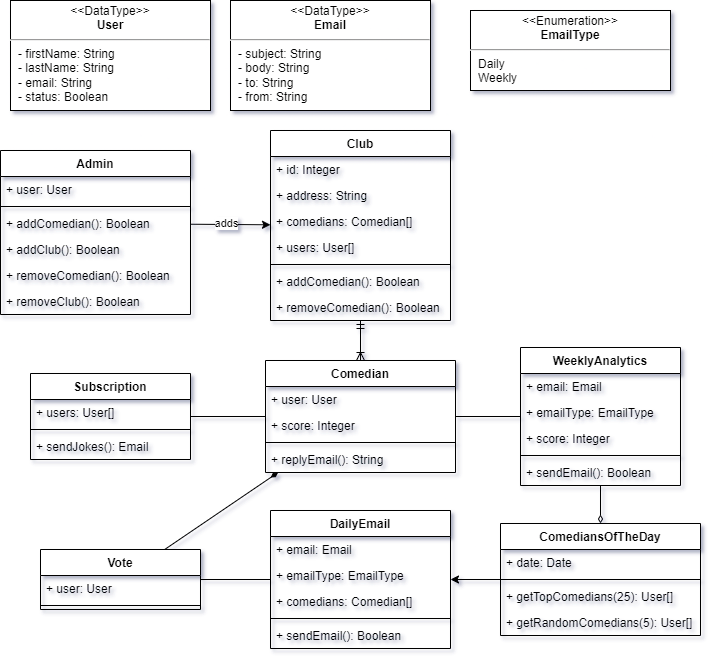

The diagram above was exported from draw.io. Its source (the exported page's mxGraphModel, read from the mxfile embedded in the PNG):
<mxGraphModel dx="724" dy="332" grid="1" gridSize="10" guides="1" tooltips="1" connect="1" arrows="1" fold="1" page="1" pageScale="1" pageWidth="850" pageHeight="1100" math="0" shadow="0">
  <root>
    <mxCell id="0" />
    <mxCell id="1" parent="0" />
    <mxCell id="cUklB-LDc5ar1vEvbbaX-62" style="rounded=1;orthogonalLoop=1;jettySize=auto;html=1;strokeColor=default;elbow=vertical;startArrow=ERoneToMany;startFill=0;endArrow=ERmandOne;endFill=0;" edge="1" parent="1" source="cUklB-LDc5ar1vEvbbaX-12" target="cUklB-LDc5ar1vEvbbaX-42">
      <mxGeometry relative="1" as="geometry" />
    </mxCell>
    <mxCell id="cUklB-LDc5ar1vEvbbaX-12" value="Comedian" style="swimlane;fontStyle=1;align=center;verticalAlign=top;childLayout=stackLayout;horizontal=1;startSize=26;horizontalStack=0;resizeParent=1;resizeParentMax=0;resizeLast=0;collapsible=1;marginBottom=0;" vertex="1" parent="1">
      <mxGeometry x="285" y="370" width="190" height="112" as="geometry">
        <mxRectangle x="40" y="150" width="70" height="30" as="alternateBounds" />
      </mxGeometry>
    </mxCell>
    <mxCell id="cUklB-LDc5ar1vEvbbaX-53" value="+ user: User" style="text;strokeColor=none;fillColor=none;align=left;verticalAlign=top;spacingLeft=4;spacingRight=4;overflow=hidden;rotatable=0;points=[[0,0.5],[1,0.5]];portConstraint=eastwest;" vertex="1" parent="cUklB-LDc5ar1vEvbbaX-12">
      <mxGeometry y="26" width="190" height="26" as="geometry" />
    </mxCell>
    <mxCell id="cUklB-LDc5ar1vEvbbaX-69" value="+ score: Integer" style="text;strokeColor=none;fillColor=none;align=left;verticalAlign=top;spacingLeft=4;spacingRight=4;overflow=hidden;rotatable=0;points=[[0,0.5],[1,0.5]];portConstraint=eastwest;" vertex="1" parent="cUklB-LDc5ar1vEvbbaX-12">
      <mxGeometry y="52" width="190" height="26" as="geometry" />
    </mxCell>
    <mxCell id="cUklB-LDc5ar1vEvbbaX-14" value="" style="line;strokeWidth=1;fillColor=none;align=left;verticalAlign=middle;spacingTop=-1;spacingLeft=3;spacingRight=3;rotatable=0;labelPosition=right;points=[];portConstraint=eastwest;strokeColor=inherit;" vertex="1" parent="cUklB-LDc5ar1vEvbbaX-12">
      <mxGeometry y="78" width="190" height="8" as="geometry" />
    </mxCell>
    <mxCell id="cUklB-LDc5ar1vEvbbaX-85" value="+ replyEmail(): String" style="text;strokeColor=none;fillColor=none;align=left;verticalAlign=top;spacingLeft=4;spacingRight=4;overflow=hidden;rotatable=0;points=[[0,0.5],[1,0.5]];portConstraint=eastwest;" vertex="1" parent="cUklB-LDc5ar1vEvbbaX-12">
      <mxGeometry y="86" width="190" height="26" as="geometry" />
    </mxCell>
    <mxCell id="cUklB-LDc5ar1vEvbbaX-84" style="edgeStyle=none;rounded=1;orthogonalLoop=1;jettySize=auto;html=1;strokeColor=default;startArrow=none;startFill=0;endArrow=none;endFill=0;elbow=vertical;" edge="1" parent="1" source="cUklB-LDc5ar1vEvbbaX-19" target="cUklB-LDc5ar1vEvbbaX-12">
      <mxGeometry relative="1" as="geometry" />
    </mxCell>
    <mxCell id="cUklB-LDc5ar1vEvbbaX-103" style="edgeStyle=none;rounded=1;orthogonalLoop=1;jettySize=auto;html=1;strokeColor=default;startArrow=none;startFill=0;endArrow=none;endFill=0;elbow=vertical;" edge="1" parent="1" source="cUklB-LDc5ar1vEvbbaX-12" target="cUklB-LDc5ar1vEvbbaX-78">
      <mxGeometry relative="1" as="geometry" />
    </mxCell>
    <mxCell id="cUklB-LDc5ar1vEvbbaX-19" value="WeeklyAnalytics" style="swimlane;fontStyle=1;align=center;verticalAlign=top;childLayout=stackLayout;horizontal=1;startSize=26;horizontalStack=0;resizeParent=1;resizeParentMax=0;resizeLast=0;collapsible=1;marginBottom=0;" vertex="1" parent="1">
      <mxGeometry x="540" y="357" width="160" height="138" as="geometry">
        <mxRectangle x="40" y="150" width="70" height="30" as="alternateBounds" />
      </mxGeometry>
    </mxCell>
    <mxCell id="cUklB-LDc5ar1vEvbbaX-20" value="+ email: Email" style="text;strokeColor=none;fillColor=none;align=left;verticalAlign=top;spacingLeft=4;spacingRight=4;overflow=hidden;rotatable=0;points=[[0,0.5],[1,0.5]];portConstraint=eastwest;" vertex="1" parent="cUklB-LDc5ar1vEvbbaX-19">
      <mxGeometry y="26" width="160" height="26" as="geometry" />
    </mxCell>
    <mxCell id="cUklB-LDc5ar1vEvbbaX-86" value="+ emailType: EmailType" style="text;strokeColor=none;fillColor=none;align=left;verticalAlign=top;spacingLeft=4;spacingRight=4;overflow=hidden;rotatable=0;points=[[0,0.5],[1,0.5]];portConstraint=eastwest;" vertex="1" parent="cUklB-LDc5ar1vEvbbaX-19">
      <mxGeometry y="52" width="160" height="26" as="geometry" />
    </mxCell>
    <mxCell id="cUklB-LDc5ar1vEvbbaX-59" value="+ score: Integer" style="text;strokeColor=none;fillColor=none;align=left;verticalAlign=top;spacingLeft=4;spacingRight=4;overflow=hidden;rotatable=0;points=[[0,0.5],[1,0.5]];portConstraint=eastwest;" vertex="1" parent="cUklB-LDc5ar1vEvbbaX-19">
      <mxGeometry y="78" width="160" height="26" as="geometry" />
    </mxCell>
    <mxCell id="cUklB-LDc5ar1vEvbbaX-21" value="" style="line;strokeWidth=1;fillColor=none;align=left;verticalAlign=middle;spacingTop=-1;spacingLeft=3;spacingRight=3;rotatable=0;labelPosition=right;points=[];portConstraint=eastwest;strokeColor=inherit;" vertex="1" parent="cUklB-LDc5ar1vEvbbaX-19">
      <mxGeometry y="104" width="160" height="8" as="geometry" />
    </mxCell>
    <mxCell id="cUklB-LDc5ar1vEvbbaX-97" value="+ sendEmail(): Boolean" style="text;strokeColor=none;fillColor=none;align=left;verticalAlign=top;spacingLeft=4;spacingRight=4;overflow=hidden;rotatable=0;points=[[0,0.5],[1,0.5]];portConstraint=eastwest;" vertex="1" parent="cUklB-LDc5ar1vEvbbaX-19">
      <mxGeometry y="112" width="160" height="26" as="geometry" />
    </mxCell>
    <mxCell id="cUklB-LDc5ar1vEvbbaX-28" value="Admin" style="swimlane;fontStyle=1;align=center;verticalAlign=top;childLayout=stackLayout;horizontal=1;startSize=26;horizontalStack=0;resizeParent=1;resizeParentMax=0;resizeLast=0;collapsible=1;marginBottom=0;" vertex="1" parent="1">
      <mxGeometry x="20" y="160" width="190" height="164" as="geometry">
        <mxRectangle x="40" y="150" width="70" height="30" as="alternateBounds" />
      </mxGeometry>
    </mxCell>
    <mxCell id="cUklB-LDc5ar1vEvbbaX-29" value="+ user: User" style="text;strokeColor=none;fillColor=none;align=left;verticalAlign=top;spacingLeft=4;spacingRight=4;overflow=hidden;rotatable=0;points=[[0,0.5],[1,0.5]];portConstraint=eastwest;" vertex="1" parent="cUklB-LDc5ar1vEvbbaX-28">
      <mxGeometry y="26" width="190" height="26" as="geometry" />
    </mxCell>
    <mxCell id="cUklB-LDc5ar1vEvbbaX-32" value="" style="line;strokeWidth=1;fillColor=none;align=left;verticalAlign=middle;spacingTop=-1;spacingLeft=3;spacingRight=3;rotatable=0;labelPosition=right;points=[];portConstraint=eastwest;strokeColor=inherit;" vertex="1" parent="cUklB-LDc5ar1vEvbbaX-28">
      <mxGeometry y="52" width="190" height="8" as="geometry" />
    </mxCell>
    <mxCell id="cUklB-LDc5ar1vEvbbaX-39" value="+ addComedian(): Boolean" style="text;strokeColor=none;fillColor=none;align=left;verticalAlign=top;spacingLeft=4;spacingRight=4;overflow=hidden;rotatable=0;points=[[0,0.5],[1,0.5]];portConstraint=eastwest;" vertex="1" parent="cUklB-LDc5ar1vEvbbaX-28">
      <mxGeometry y="60" width="190" height="26" as="geometry" />
    </mxCell>
    <mxCell id="cUklB-LDc5ar1vEvbbaX-36" value="+ addClub(): Boolean" style="text;strokeColor=none;fillColor=none;align=left;verticalAlign=top;spacingLeft=4;spacingRight=4;overflow=hidden;rotatable=0;points=[[0,0.5],[1,0.5]];portConstraint=eastwest;" vertex="1" parent="cUklB-LDc5ar1vEvbbaX-28">
      <mxGeometry y="86" width="190" height="26" as="geometry" />
    </mxCell>
    <mxCell id="cUklB-LDc5ar1vEvbbaX-40" value="+ removeComedian(): Boolean" style="text;strokeColor=none;fillColor=none;align=left;verticalAlign=top;spacingLeft=4;spacingRight=4;overflow=hidden;rotatable=0;points=[[0,0.5],[1,0.5]];portConstraint=eastwest;" vertex="1" parent="cUklB-LDc5ar1vEvbbaX-28">
      <mxGeometry y="112" width="190" height="26" as="geometry" />
    </mxCell>
    <mxCell id="cUklB-LDc5ar1vEvbbaX-41" value="+ removeClub(): Boolean" style="text;strokeColor=none;fillColor=none;align=left;verticalAlign=top;spacingLeft=4;spacingRight=4;overflow=hidden;rotatable=0;points=[[0,0.5],[1,0.5]];portConstraint=eastwest;" vertex="1" parent="cUklB-LDc5ar1vEvbbaX-28">
      <mxGeometry y="138" width="190" height="26" as="geometry" />
    </mxCell>
    <mxCell id="cUklB-LDc5ar1vEvbbaX-37" value="&lt;p style=&quot;margin:0px;margin-top:4px;text-align:center;&quot;&gt;&amp;lt;&amp;lt;DataType&amp;gt;&amp;gt;&lt;br&gt;&lt;b&gt;User&lt;/b&gt;&lt;/p&gt;&lt;hr&gt;&lt;p style=&quot;margin:0px;margin-left:8px;text-align:left;&quot;&gt;- firstName: String&lt;/p&gt;&lt;p style=&quot;margin:0px;margin-left:8px;text-align:left;&quot;&gt;- lastName: String&lt;/p&gt;&lt;p style=&quot;margin:0px;margin-left:8px;text-align:left;&quot;&gt;- email: String&lt;/p&gt;&lt;p style=&quot;margin:0px;margin-left:8px;text-align:left;&quot;&gt;- status: Boolean&lt;/p&gt;" style="shape=rect;html=1;overflow=fill;whiteSpace=wrap;" vertex="1" parent="1">
      <mxGeometry x="30" y="10" width="200" height="110" as="geometry" />
    </mxCell>
    <mxCell id="cUklB-LDc5ar1vEvbbaX-42" value="Club" style="swimlane;fontStyle=1;align=center;verticalAlign=top;childLayout=stackLayout;horizontal=1;startSize=26;horizontalStack=0;resizeParent=1;resizeParentMax=0;resizeLast=0;collapsible=1;marginBottom=0;" vertex="1" parent="1">
      <mxGeometry x="290" y="140" width="180" height="190" as="geometry">
        <mxRectangle x="40" y="150" width="70" height="30" as="alternateBounds" />
      </mxGeometry>
    </mxCell>
    <mxCell id="cUklB-LDc5ar1vEvbbaX-43" value="+ id: Integer" style="text;strokeColor=none;fillColor=none;align=left;verticalAlign=top;spacingLeft=4;spacingRight=4;overflow=hidden;rotatable=0;points=[[0,0.5],[1,0.5]];portConstraint=eastwest;" vertex="1" parent="cUklB-LDc5ar1vEvbbaX-42">
      <mxGeometry y="26" width="180" height="26" as="geometry" />
    </mxCell>
    <mxCell id="cUklB-LDc5ar1vEvbbaX-49" value="+ address: String" style="text;strokeColor=none;fillColor=none;align=left;verticalAlign=top;spacingLeft=4;spacingRight=4;overflow=hidden;rotatable=0;points=[[0,0.5],[1,0.5]];portConstraint=eastwest;" vertex="1" parent="cUklB-LDc5ar1vEvbbaX-42">
      <mxGeometry y="52" width="180" height="26" as="geometry" />
    </mxCell>
    <mxCell id="cUklB-LDc5ar1vEvbbaX-50" value="+ comedians: Comedian[]" style="text;strokeColor=none;fillColor=none;align=left;verticalAlign=top;spacingLeft=4;spacingRight=4;overflow=hidden;rotatable=0;points=[[0,0.5],[1,0.5]];portConstraint=eastwest;" vertex="1" parent="cUklB-LDc5ar1vEvbbaX-42">
      <mxGeometry y="78" width="180" height="26" as="geometry" />
    </mxCell>
    <mxCell id="cUklB-LDc5ar1vEvbbaX-54" value="+ users: User[]" style="text;strokeColor=none;fillColor=none;align=left;verticalAlign=top;spacingLeft=4;spacingRight=4;overflow=hidden;rotatable=0;points=[[0,0.5],[1,0.5]];portConstraint=eastwest;" vertex="1" parent="cUklB-LDc5ar1vEvbbaX-42">
      <mxGeometry y="104" width="180" height="26" as="geometry" />
    </mxCell>
    <mxCell id="cUklB-LDc5ar1vEvbbaX-44" value="" style="line;strokeWidth=1;fillColor=none;align=left;verticalAlign=middle;spacingTop=-1;spacingLeft=3;spacingRight=3;rotatable=0;labelPosition=right;points=[];portConstraint=eastwest;strokeColor=inherit;" vertex="1" parent="cUklB-LDc5ar1vEvbbaX-42">
      <mxGeometry y="130" width="180" height="8" as="geometry" />
    </mxCell>
    <mxCell id="cUklB-LDc5ar1vEvbbaX-45" value="+ addComedian(): Boolean" style="text;strokeColor=none;fillColor=none;align=left;verticalAlign=top;spacingLeft=4;spacingRight=4;overflow=hidden;rotatable=0;points=[[0,0.5],[1,0.5]];portConstraint=eastwest;" vertex="1" parent="cUklB-LDc5ar1vEvbbaX-42">
      <mxGeometry y="138" width="180" height="26" as="geometry" />
    </mxCell>
    <mxCell id="cUklB-LDc5ar1vEvbbaX-47" value="+ removeComedian(): Boolean" style="text;strokeColor=none;fillColor=none;align=left;verticalAlign=top;spacingLeft=4;spacingRight=4;overflow=hidden;rotatable=0;points=[[0,0.5],[1,0.5]];portConstraint=eastwest;" vertex="1" parent="cUklB-LDc5ar1vEvbbaX-42">
      <mxGeometry y="164" width="180" height="26" as="geometry" />
    </mxCell>
    <mxCell id="cUklB-LDc5ar1vEvbbaX-51" style="rounded=1;orthogonalLoop=1;jettySize=auto;html=1;" edge="1" parent="1" source="cUklB-LDc5ar1vEvbbaX-39" target="cUklB-LDc5ar1vEvbbaX-42">
      <mxGeometry relative="1" as="geometry" />
    </mxCell>
    <mxCell id="cUklB-LDc5ar1vEvbbaX-52" value="adds" style="edgeLabel;html=1;align=center;verticalAlign=middle;resizable=0;points=[];" vertex="1" connectable="0" parent="cUklB-LDc5ar1vEvbbaX-51">
      <mxGeometry x="-0.1093" y="1" relative="1" as="geometry">
        <mxPoint as="offset" />
      </mxGeometry>
    </mxCell>
    <mxCell id="cUklB-LDc5ar1vEvbbaX-60" value="&lt;p style=&quot;margin:0px;margin-top:4px;text-align:center;&quot;&gt;&amp;lt;&amp;lt;DataType&amp;gt;&amp;gt;&lt;br&gt;&lt;b&gt;Email&lt;/b&gt;&lt;/p&gt;&lt;hr&gt;&lt;p style=&quot;margin:0px;margin-left:8px;text-align:left;&quot;&gt;- subject: String&lt;/p&gt;&lt;p style=&quot;margin:0px;margin-left:8px;text-align:left;&quot;&gt;- body: String&lt;/p&gt;&lt;p style=&quot;margin:0px;margin-left:8px;text-align:left;&quot;&gt;- to: String&lt;/p&gt;&lt;p style=&quot;margin:0px;margin-left:8px;text-align:left;&quot;&gt;- from: String&lt;/p&gt;" style="shape=rect;html=1;overflow=fill;whiteSpace=wrap;" vertex="1" parent="1">
      <mxGeometry x="250" y="10" width="200" height="110" as="geometry" />
    </mxCell>
    <mxCell id="cUklB-LDc5ar1vEvbbaX-61" value="&lt;p style=&quot;margin:0px;margin-top:4px;text-align:center;&quot;&gt;&amp;lt;&amp;lt;Enumeration&amp;gt;&amp;gt;&lt;br&gt;&lt;b&gt;EmailType&lt;/b&gt;&lt;/p&gt;&lt;hr&gt;&lt;p style=&quot;margin:0px;margin-left:8px;text-align:left;&quot;&gt;Daily&lt;/p&gt;&lt;p style=&quot;margin:0px;margin-left:8px;text-align:left;&quot;&gt;Weekly&lt;/p&gt;" style="shape=rect;html=1;overflow=fill;whiteSpace=wrap;" vertex="1" parent="1">
      <mxGeometry x="490" y="20" width="200" height="80" as="geometry" />
    </mxCell>
    <mxCell id="cUklB-LDc5ar1vEvbbaX-68" style="rounded=1;orthogonalLoop=1;jettySize=auto;html=1;strokeColor=default;startArrow=none;startFill=0;endArrow=diamondThin;endFill=1;elbow=vertical;" edge="1" parent="1" source="cUklB-LDc5ar1vEvbbaX-64" target="cUklB-LDc5ar1vEvbbaX-12">
      <mxGeometry relative="1" as="geometry" />
    </mxCell>
    <mxCell id="cUklB-LDc5ar1vEvbbaX-64" value="Vote" style="swimlane;fontStyle=1;align=center;verticalAlign=top;childLayout=stackLayout;horizontal=1;startSize=26;horizontalStack=0;resizeParent=1;resizeParentMax=0;resizeLast=0;collapsible=1;marginBottom=0;" vertex="1" parent="1">
      <mxGeometry x="60" y="559" width="160" height="60" as="geometry">
        <mxRectangle x="40" y="150" width="70" height="30" as="alternateBounds" />
      </mxGeometry>
    </mxCell>
    <mxCell id="cUklB-LDc5ar1vEvbbaX-65" value="+ user: User" style="text;strokeColor=none;fillColor=none;align=left;verticalAlign=top;spacingLeft=4;spacingRight=4;overflow=hidden;rotatable=0;points=[[0,0.5],[1,0.5]];portConstraint=eastwest;" vertex="1" parent="cUklB-LDc5ar1vEvbbaX-64">
      <mxGeometry y="26" width="160" height="26" as="geometry" />
    </mxCell>
    <mxCell id="cUklB-LDc5ar1vEvbbaX-67" value="" style="line;strokeWidth=1;fillColor=none;align=left;verticalAlign=middle;spacingTop=-1;spacingLeft=3;spacingRight=3;rotatable=0;labelPosition=right;points=[];portConstraint=eastwest;strokeColor=inherit;" vertex="1" parent="cUklB-LDc5ar1vEvbbaX-64">
      <mxGeometry y="52" width="160" height="8" as="geometry" />
    </mxCell>
    <mxCell id="cUklB-LDc5ar1vEvbbaX-101" style="edgeStyle=none;rounded=1;orthogonalLoop=1;jettySize=auto;html=1;strokeColor=default;startArrow=none;startFill=0;endArrow=classic;endFill=1;elbow=vertical;" edge="1" parent="1" source="cUklB-LDc5ar1vEvbbaX-70" target="cUklB-LDc5ar1vEvbbaX-87">
      <mxGeometry relative="1" as="geometry" />
    </mxCell>
    <mxCell id="cUklB-LDc5ar1vEvbbaX-104" style="edgeStyle=none;rounded=1;orthogonalLoop=1;jettySize=auto;html=1;strokeColor=default;startArrow=diamondThin;startFill=0;endArrow=none;endFill=0;elbow=vertical;" edge="1" parent="1" source="cUklB-LDc5ar1vEvbbaX-70" target="cUklB-LDc5ar1vEvbbaX-97">
      <mxGeometry relative="1" as="geometry" />
    </mxCell>
    <mxCell id="cUklB-LDc5ar1vEvbbaX-70" value="ComediansOfTheDay" style="swimlane;fontStyle=1;align=center;verticalAlign=top;childLayout=stackLayout;horizontal=1;startSize=26;horizontalStack=0;resizeParent=1;resizeParentMax=0;resizeLast=0;collapsible=1;marginBottom=0;" vertex="1" parent="1">
      <mxGeometry x="520" y="533" width="200" height="112" as="geometry">
        <mxRectangle x="40" y="150" width="70" height="30" as="alternateBounds" />
      </mxGeometry>
    </mxCell>
    <mxCell id="cUklB-LDc5ar1vEvbbaX-71" value="+ date: Date" style="text;strokeColor=none;fillColor=none;align=left;verticalAlign=top;spacingLeft=4;spacingRight=4;overflow=hidden;rotatable=0;points=[[0,0.5],[1,0.5]];portConstraint=eastwest;" vertex="1" parent="cUklB-LDc5ar1vEvbbaX-70">
      <mxGeometry y="26" width="200" height="26" as="geometry" />
    </mxCell>
    <mxCell id="cUklB-LDc5ar1vEvbbaX-75" value="" style="line;strokeWidth=1;fillColor=none;align=left;verticalAlign=middle;spacingTop=-1;spacingLeft=3;spacingRight=3;rotatable=0;labelPosition=right;points=[];portConstraint=eastwest;strokeColor=inherit;" vertex="1" parent="cUklB-LDc5ar1vEvbbaX-70">
      <mxGeometry y="52" width="200" height="8" as="geometry" />
    </mxCell>
    <mxCell id="cUklB-LDc5ar1vEvbbaX-76" value="+ getTopComedians(25): User[]" style="text;strokeColor=none;fillColor=none;align=left;verticalAlign=top;spacingLeft=4;spacingRight=4;overflow=hidden;rotatable=0;points=[[0,0.5],[1,0.5]];portConstraint=eastwest;" vertex="1" parent="cUklB-LDc5ar1vEvbbaX-70">
      <mxGeometry y="60" width="200" height="26" as="geometry" />
    </mxCell>
    <mxCell id="cUklB-LDc5ar1vEvbbaX-77" value="+ getRandomComedians(5): User[]" style="text;strokeColor=none;fillColor=none;align=left;verticalAlign=top;spacingLeft=4;spacingRight=4;overflow=hidden;rotatable=0;points=[[0,0.5],[1,0.5]];portConstraint=eastwest;" vertex="1" parent="cUklB-LDc5ar1vEvbbaX-70">
      <mxGeometry y="86" width="200" height="26" as="geometry" />
    </mxCell>
    <mxCell id="cUklB-LDc5ar1vEvbbaX-78" value="Subscription" style="swimlane;fontStyle=1;align=center;verticalAlign=top;childLayout=stackLayout;horizontal=1;startSize=26;horizontalStack=0;resizeParent=1;resizeParentMax=0;resizeLast=0;collapsible=1;marginBottom=0;" vertex="1" parent="1">
      <mxGeometry x="50" y="383" width="160" height="86" as="geometry">
        <mxRectangle x="40" y="150" width="70" height="30" as="alternateBounds" />
      </mxGeometry>
    </mxCell>
    <mxCell id="cUklB-LDc5ar1vEvbbaX-79" value="+ users: User[]" style="text;strokeColor=none;fillColor=none;align=left;verticalAlign=top;spacingLeft=4;spacingRight=4;overflow=hidden;rotatable=0;points=[[0,0.5],[1,0.5]];portConstraint=eastwest;" vertex="1" parent="cUklB-LDc5ar1vEvbbaX-78">
      <mxGeometry y="26" width="160" height="26" as="geometry" />
    </mxCell>
    <mxCell id="cUklB-LDc5ar1vEvbbaX-81" value="" style="line;strokeWidth=1;fillColor=none;align=left;verticalAlign=middle;spacingTop=-1;spacingLeft=3;spacingRight=3;rotatable=0;labelPosition=right;points=[];portConstraint=eastwest;strokeColor=inherit;" vertex="1" parent="cUklB-LDc5ar1vEvbbaX-78">
      <mxGeometry y="52" width="160" height="8" as="geometry" />
    </mxCell>
    <mxCell id="cUklB-LDc5ar1vEvbbaX-82" value="+ sendJokes(): Email" style="text;strokeColor=none;fillColor=none;align=left;verticalAlign=top;spacingLeft=4;spacingRight=4;overflow=hidden;rotatable=0;points=[[0,0.5],[1,0.5]];portConstraint=eastwest;" vertex="1" parent="cUklB-LDc5ar1vEvbbaX-78">
      <mxGeometry y="60" width="160" height="26" as="geometry" />
    </mxCell>
    <mxCell id="cUklB-LDc5ar1vEvbbaX-100" style="edgeStyle=none;rounded=1;orthogonalLoop=1;jettySize=auto;html=1;strokeColor=default;startArrow=none;startFill=0;endArrow=none;endFill=0;elbow=vertical;" edge="1" parent="1" source="cUklB-LDc5ar1vEvbbaX-87" target="cUklB-LDc5ar1vEvbbaX-64">
      <mxGeometry relative="1" as="geometry" />
    </mxCell>
    <mxCell id="cUklB-LDc5ar1vEvbbaX-87" value="DailyEmail" style="swimlane;fontStyle=1;align=center;verticalAlign=top;childLayout=stackLayout;horizontal=1;startSize=26;horizontalStack=0;resizeParent=1;resizeParentMax=0;resizeLast=0;collapsible=1;marginBottom=0;" vertex="1" parent="1">
      <mxGeometry x="290" y="520" width="180" height="138" as="geometry">
        <mxRectangle x="40" y="150" width="70" height="30" as="alternateBounds" />
      </mxGeometry>
    </mxCell>
    <mxCell id="cUklB-LDc5ar1vEvbbaX-88" value="+ email: Email" style="text;strokeColor=none;fillColor=none;align=left;verticalAlign=top;spacingLeft=4;spacingRight=4;overflow=hidden;rotatable=0;points=[[0,0.5],[1,0.5]];portConstraint=eastwest;" vertex="1" parent="cUklB-LDc5ar1vEvbbaX-87">
      <mxGeometry y="26" width="180" height="26" as="geometry" />
    </mxCell>
    <mxCell id="cUklB-LDc5ar1vEvbbaX-89" value="+ emailType: EmailType" style="text;strokeColor=none;fillColor=none;align=left;verticalAlign=top;spacingLeft=4;spacingRight=4;overflow=hidden;rotatable=0;points=[[0,0.5],[1,0.5]];portConstraint=eastwest;" vertex="1" parent="cUklB-LDc5ar1vEvbbaX-87">
      <mxGeometry y="52" width="180" height="26" as="geometry" />
    </mxCell>
    <mxCell id="cUklB-LDc5ar1vEvbbaX-90" value="+ comedians: Comedian[]" style="text;strokeColor=none;fillColor=none;align=left;verticalAlign=top;spacingLeft=4;spacingRight=4;overflow=hidden;rotatable=0;points=[[0,0.5],[1,0.5]];portConstraint=eastwest;" vertex="1" parent="cUklB-LDc5ar1vEvbbaX-87">
      <mxGeometry y="78" width="180" height="26" as="geometry" />
    </mxCell>
    <mxCell id="cUklB-LDc5ar1vEvbbaX-92" value="" style="line;strokeWidth=1;fillColor=none;align=left;verticalAlign=middle;spacingTop=-1;spacingLeft=3;spacingRight=3;rotatable=0;labelPosition=right;points=[];portConstraint=eastwest;strokeColor=inherit;" vertex="1" parent="cUklB-LDc5ar1vEvbbaX-87">
      <mxGeometry y="104" width="180" height="8" as="geometry" />
    </mxCell>
    <mxCell id="cUklB-LDc5ar1vEvbbaX-98" value="+ sendEmail(): Boolean" style="text;strokeColor=none;fillColor=none;align=left;verticalAlign=top;spacingLeft=4;spacingRight=4;overflow=hidden;rotatable=0;points=[[0,0.5],[1,0.5]];portConstraint=eastwest;" vertex="1" parent="cUklB-LDc5ar1vEvbbaX-87">
      <mxGeometry y="112" width="180" height="26" as="geometry" />
    </mxCell>
  </root>
</mxGraphModel>